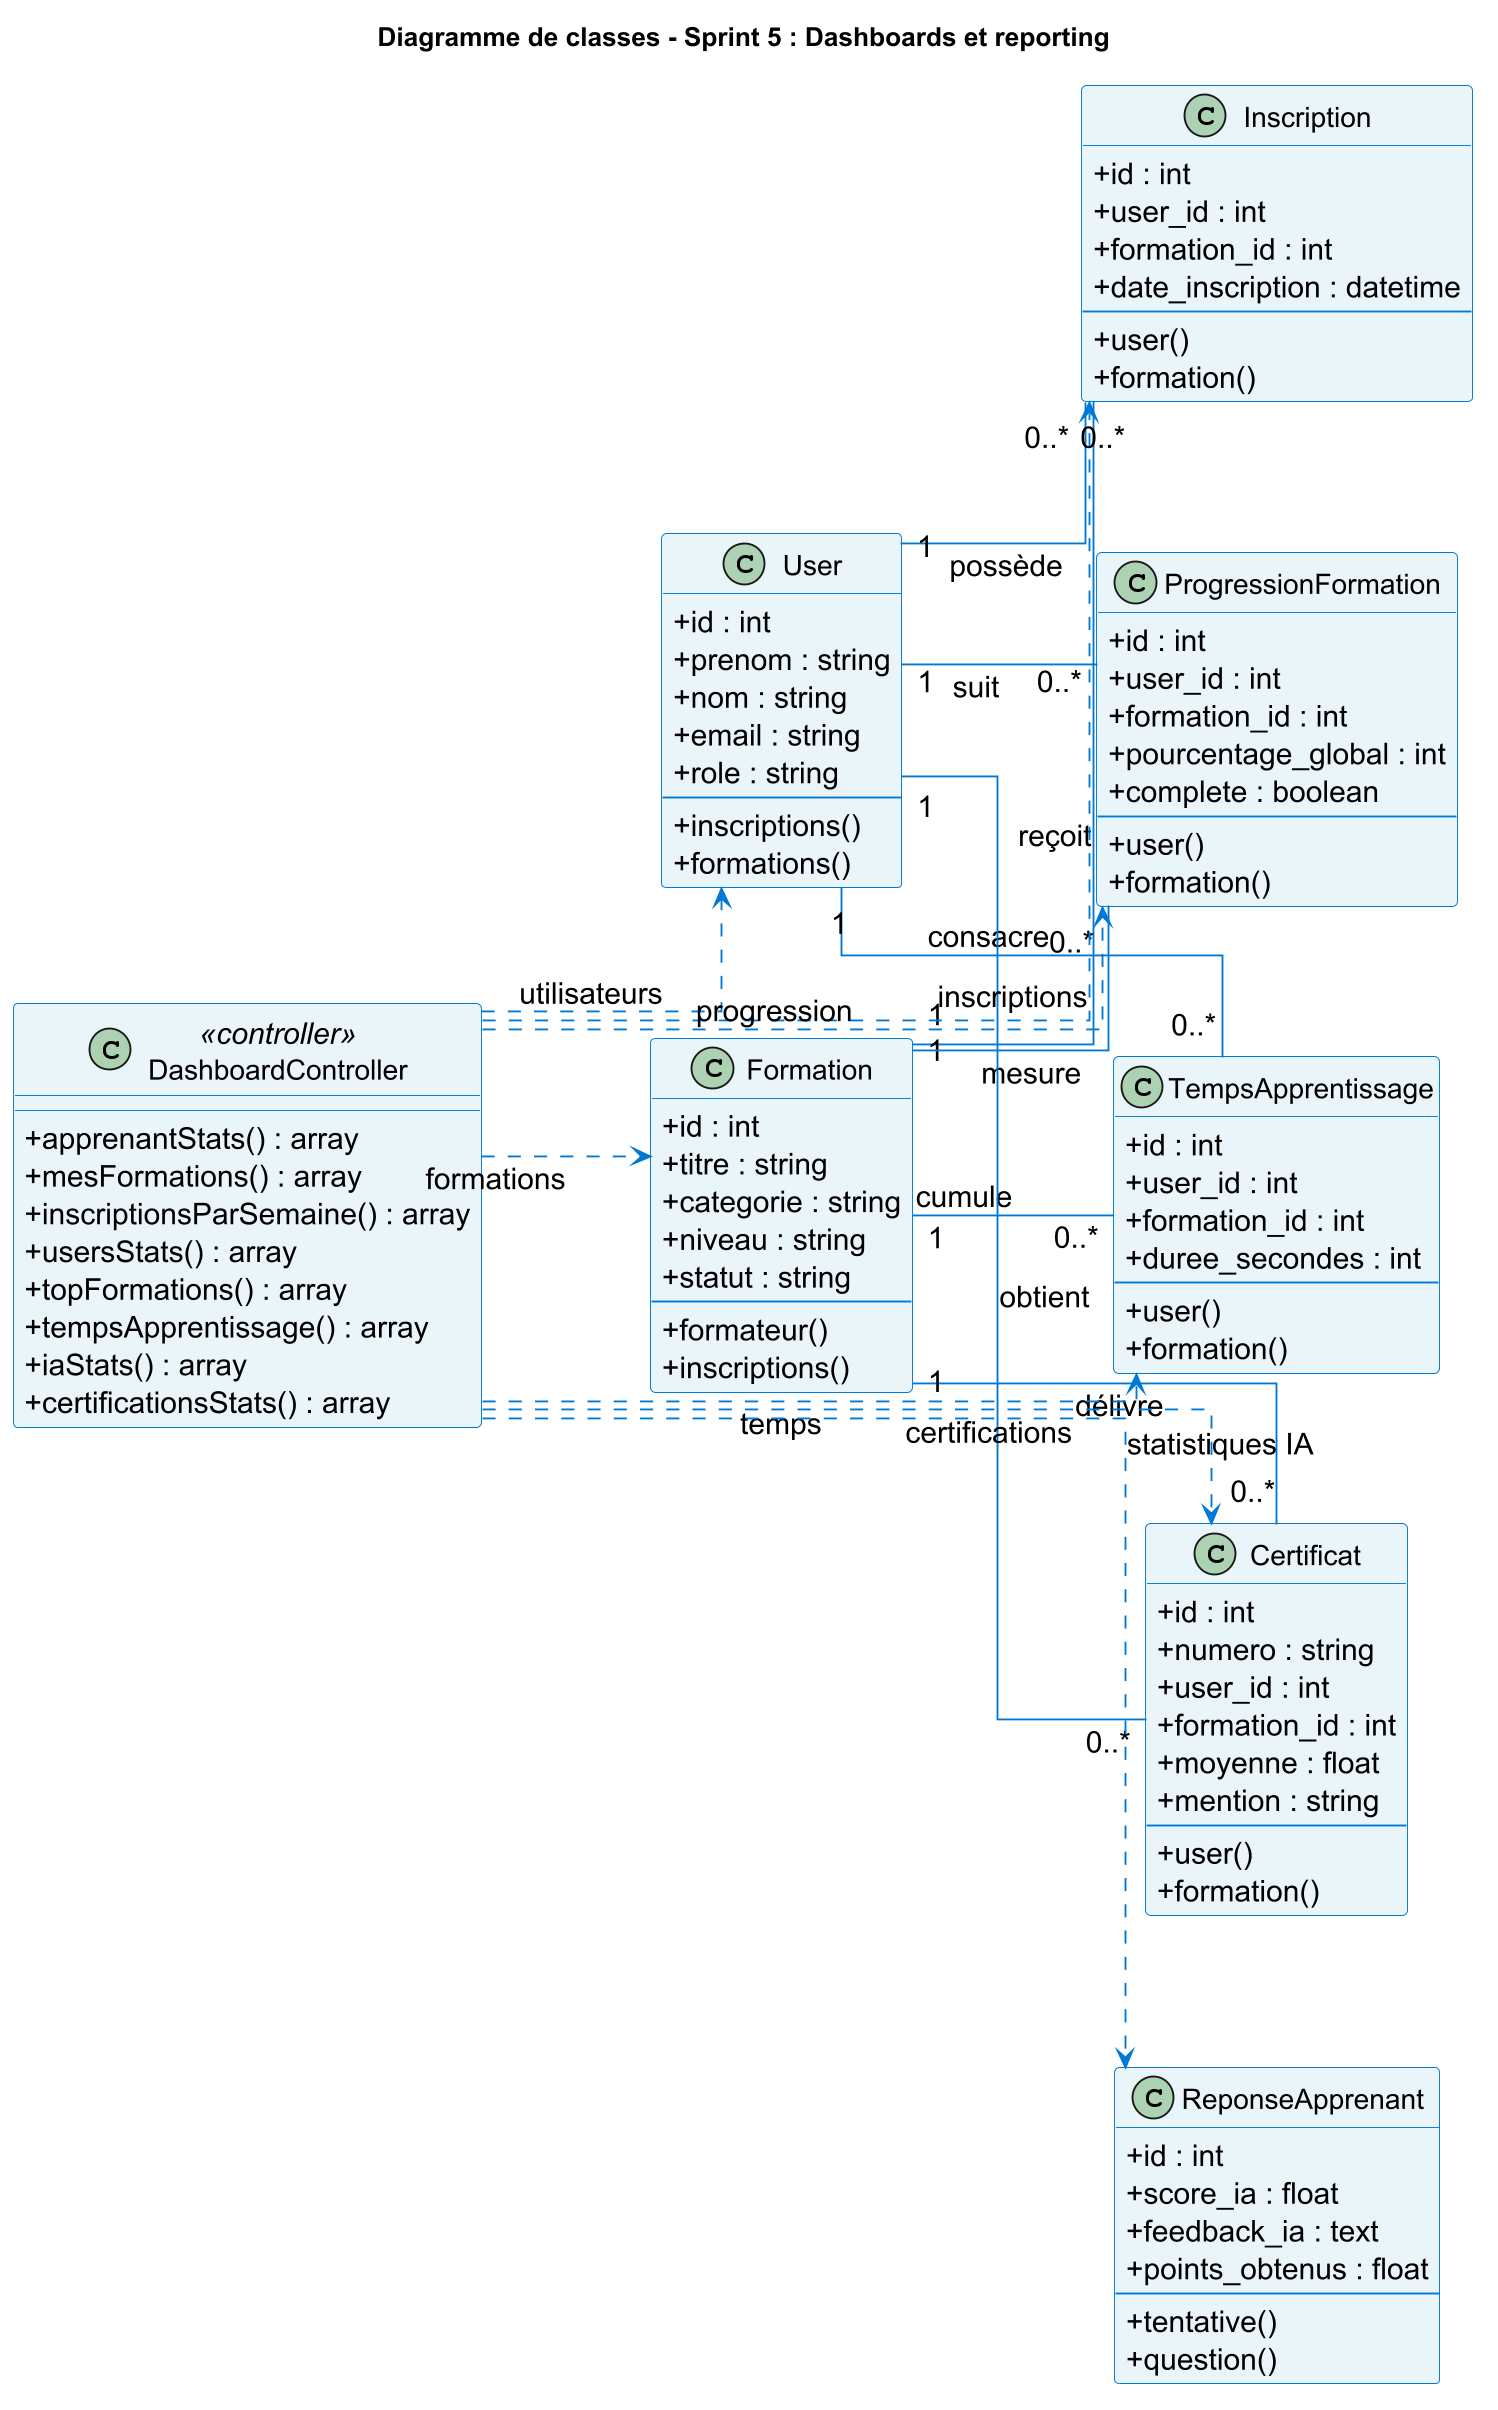

The diagram above was rendered by PlantUML. Its source (embedded in the PNG):
@startuml
title Diagramme de classes - Sprint 5 : Dashboards et reporting

skinparam backgroundColor #FFFFFF
skinparam classAttributeIconSize 0
skinparam linetype ortho
skinparam dpi 180
skinparam nodesep 80
skinparam ranksep 90
skinparam defaultFontSize 16

skinparam class {
  BackgroundColor #E8F4F8
  BorderColor #0078D4
  ArrowColor #0078D4
  FontColor #000000
  FontSize 15
}

left to right direction

class User {
  + id : int
  + prenom : string
  + nom : string
  + email : string
  + role : string
  --
  + inscriptions()
  + formations()
}

class Formation {
  + id : int
  + titre : string
  + categorie : string
  + niveau : string
  + statut : string
  --
  + formateur()
  + inscriptions()
}

class Inscription {
  + id : int
  + user_id : int
  + formation_id : int
  + date_inscription : datetime
  --
  + user()
  + formation()
}

class ProgressionFormation {
  + id : int
  + user_id : int
  + formation_id : int
  + pourcentage_global : int
  + complete : boolean
  --
  + user()
  + formation()
}

class TempsApprentissage {
  + id : int
  + user_id : int
  + formation_id : int
  + duree_secondes : int
  --
  + user()
  + formation()
}

class Certificat {
  + id : int
  + numero : string
  + user_id : int
  + formation_id : int
  + moyenne : float
  + mention : string
  --
  + user()
  + formation()
}

class ReponseApprenant {
  + id : int
  + score_ia : float
  + feedback_ia : text
  + points_obtenus : float
  --
  + tentative()
  + question()
}

class DashboardController <<controller>> {
  + apprenantStats() : array
  + mesFormations() : array
  + inscriptionsParSemaine() : array
  + usersStats() : array
  + topFormations() : array
  + tempsApprentissage() : array
  + iaStats() : array
  + certificationsStats() : array
}

User "1" -- "0..*" Inscription : possède
Formation "1" -- "0..*" Inscription : reçoit

User "1" -- "0..*" ProgressionFormation : suit
Formation "1" -- "0..*" ProgressionFormation : mesure

User "1" -- "0..*" TempsApprentissage : consacre
Formation "1" -- "0..*" TempsApprentissage : cumule

User "1" -- "0..*" Certificat : obtient
Formation "1" -- "0..*" Certificat : délivre

DashboardController ..> User : utilisateurs
DashboardController ..> Formation : formations
DashboardController ..> Inscription : inscriptions
DashboardController ..> ProgressionFormation : progression
DashboardController ..> TempsApprentissage : temps
DashboardController ..> Certificat : certifications
DashboardController ..> ReponseApprenant : statistiques IA

User -[hidden]right- Formation
Formation -[hidden]right- DashboardController

Inscription -[hidden]right- ProgressionFormation
ProgressionFormation -[hidden]right- TempsApprentissage
TempsApprentissage -[hidden]right- Certificat
Certificat -[hidden]right- ReponseApprenant

@enduml